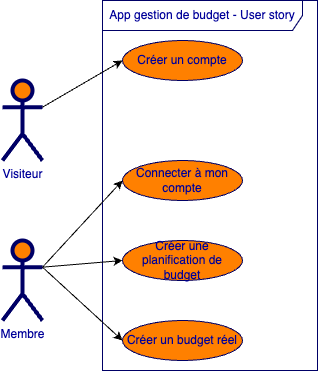

The diagram above was exported from draw.io. Its source (the exported page's mxGraphModel, read from the mxfile embedded in the PNG):
<mxGraphModel dx="1026" dy="576" grid="1" gridSize="10" guides="1" tooltips="1" connect="1" arrows="1" fold="1" page="1" pageScale="1" pageWidth="850" pageHeight="1100" math="0" shadow="0">
  <root>
    <mxCell id="0" />
    <mxCell id="1" parent="0" />
    <mxCell id="c1cb8d76720eaeb-22" value="App gestion de budget - User story" style="shape=umlFrame;whiteSpace=wrap;html=1;strokeWidth=1;fillColor=none;width=200;height=30;fontColor=#000099;strokeColor=#000066;" parent="1" vertex="1">
      <mxGeometry x="220" y="40" width="215" height="370" as="geometry" />
    </mxCell>
    <mxCell id="c1cb8d76720eaeb-15" value="Visiteur" style="shape=umlActor;verticalLabelPosition=bottom;labelBackgroundColor=#ffffff;verticalAlign=top;html=1;strokeWidth=4;fillColor=#FF8000;strokeColor=#000066;fontColor=#000099;" parent="1" vertex="1">
      <mxGeometry x="120" y="120" width="40" height="80" as="geometry" />
    </mxCell>
    <mxCell id="c1cb8d76720eaeb-20" value="Membre" style="shape=umlActor;verticalLabelPosition=bottom;labelBackgroundColor=#ffffff;verticalAlign=top;html=1;strokeWidth=4;fillColor=#FF8000;strokeColor=#000066;fontColor=#000099;" parent="1" vertex="1">
      <mxGeometry x="120" y="280" width="40" height="80" as="geometry" />
    </mxCell>
    <mxCell id="ehfJ-LXw9ew6iVsLc2hg-2" value="Créer un compte" style="ellipse;whiteSpace=wrap;html=1;fillColor=#FF8000;strokeColor=#000066;fontColor=#000099;" parent="1" vertex="1">
      <mxGeometry x="240" y="80" width="120" height="40" as="geometry" />
    </mxCell>
    <mxCell id="ehfJ-LXw9ew6iVsLc2hg-4" value="Connecter à mon compte" style="ellipse;whiteSpace=wrap;html=1;fillColor=#FF8000;strokeColor=#000066;fontColor=#000099;" parent="1" vertex="1">
      <mxGeometry x="240" y="200" width="120" height="40" as="geometry" />
    </mxCell>
    <mxCell id="ehfJ-LXw9ew6iVsLc2hg-5" value="" style="endArrow=classic;html=1;rounded=0;exitX=1;exitY=0.3333333333333333;exitDx=0;exitDy=0;exitPerimeter=0;entryX=0;entryY=0.5;entryDx=0;entryDy=0;" parent="1" source="c1cb8d76720eaeb-20" target="ehfJ-LXw9ew6iVsLc2hg-4" edge="1">
      <mxGeometry width="50" height="50" relative="1" as="geometry">
        <mxPoint x="400" y="180" as="sourcePoint" />
        <mxPoint x="450" y="130" as="targetPoint" />
      </mxGeometry>
    </mxCell>
    <mxCell id="ehfJ-LXw9ew6iVsLc2hg-6" value="" style="endArrow=classic;html=1;rounded=0;exitX=1;exitY=0.3333333333333333;exitDx=0;exitDy=0;exitPerimeter=0;entryX=0;entryY=0.5;entryDx=0;entryDy=0;" parent="1" source="c1cb8d76720eaeb-15" target="ehfJ-LXw9ew6iVsLc2hg-2" edge="1">
      <mxGeometry width="50" height="50" relative="1" as="geometry">
        <mxPoint x="180" y="150" as="sourcePoint" />
        <mxPoint x="230" y="100" as="targetPoint" />
      </mxGeometry>
    </mxCell>
    <mxCell id="ehfJ-LXw9ew6iVsLc2hg-9" value="" style="endArrow=classic;html=1;rounded=0;exitX=1;exitY=0.3333333333333333;exitDx=0;exitDy=0;exitPerimeter=0;entryX=0;entryY=0.5;entryDx=0;entryDy=0;" parent="1" source="c1cb8d76720eaeb-20" target="ehfJ-LXw9ew6iVsLc2hg-24" edge="1">
      <mxGeometry width="50" height="50" relative="1" as="geometry">
        <mxPoint x="400" y="180" as="sourcePoint" />
        <mxPoint x="240" y="300" as="targetPoint" />
      </mxGeometry>
    </mxCell>
    <mxCell id="ehfJ-LXw9ew6iVsLc2hg-23" value="Créer un budget réel" style="ellipse;whiteSpace=wrap;html=1;fillColor=#FF8000;strokeColor=#000066;fontColor=#000099;" parent="1" vertex="1">
      <mxGeometry x="240" y="360" width="120" height="40" as="geometry" />
    </mxCell>
    <mxCell id="ehfJ-LXw9ew6iVsLc2hg-24" value="Créer une planification de budget" style="ellipse;whiteSpace=wrap;html=1;fillColor=#FF8000;strokeColor=#000066;fontColor=#000099;" parent="1" vertex="1">
      <mxGeometry x="240" y="280" width="120" height="40" as="geometry" />
    </mxCell>
    <mxCell id="SmgXauSlVtPButtfXTT5-5" value="" style="endArrow=classic;html=1;rounded=0;entryX=0;entryY=0.5;entryDx=0;entryDy=0;exitX=1;exitY=0.3333333333333333;exitDx=0;exitDy=0;exitPerimeter=0;" parent="1" source="c1cb8d76720eaeb-20" target="ehfJ-LXw9ew6iVsLc2hg-23" edge="1">
      <mxGeometry width="50" height="50" relative="1" as="geometry">
        <mxPoint x="180" y="310" as="sourcePoint" />
        <mxPoint x="150" y="400" as="targetPoint" />
      </mxGeometry>
    </mxCell>
  </root>
</mxGraphModel>